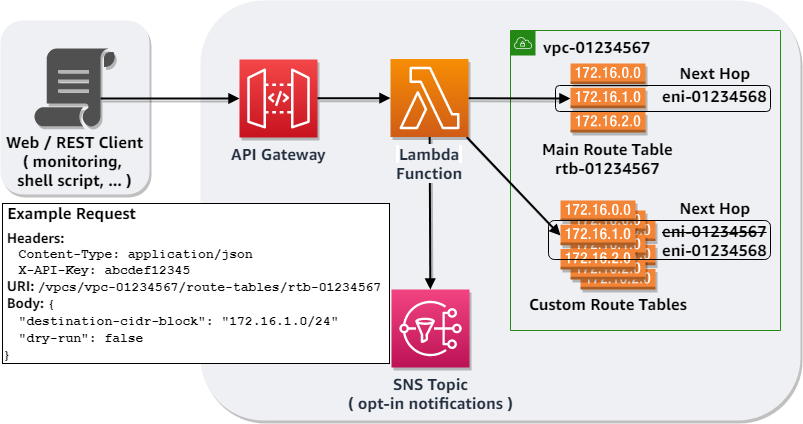

The diagram above was exported from draw.io. Its source (the exported page's mxGraphModel, read from the mxfile embedded in the PNG):
<mxGraphModel dx="1394" dy="747" grid="1" gridSize="10" guides="1" tooltips="1" connect="1" arrows="1" fold="1" page="1" pageScale="1" pageWidth="1100" pageHeight="850" math="0" shadow="0">
  <root>
    <mxCell id="0" />
    <mxCell id="1" parent="0" />
    <mxCell id="2" value="" style="fillColor=#EFF0F3;strokeColor=none;dashed=0;verticalAlign=top;fontStyle=1;fontColor=#232F3D;rounded=1;fontFamily=Amazon Ember;fontSize=16;shadow=1;comic=0;" vertex="1" parent="1">
      <mxGeometry x="320" y="220" width="600" height="420" as="geometry" />
    </mxCell>
    <mxCell id="3" value="&lt;b&gt;&lt;font face=&quot;Amazon Ember&quot; style=&quot;font-size: 16px&quot;&gt;vpc-01234567&lt;/font&gt;&lt;/b&gt;" style="points=[[0,0],[0.25,0],[0.5,0],[0.75,0],[1,0],[1,0.25],[1,0.5],[1,0.75],[1,1],[0.75,1],[0.5,1],[0.25,1],[0,1],[0,0.75],[0,0.5],[0,0.25]];outlineConnect=0;gradientColor=none;html=1;whiteSpace=wrap;fontSize=12;fontStyle=0;shape=mxgraph.aws4.group;grIcon=mxgraph.aws4.group_vpc;strokeColor=#248814;fillColor=none;verticalAlign=top;align=left;spacingLeft=30;fontColor=#000000;dashed=0;rounded=0;shadow=0;glass=0;labelBackgroundColor=none;" vertex="1" parent="1">
      <mxGeometry x="630" y="250" width="270" height="300" as="geometry" />
    </mxCell>
    <mxCell id="4" value="" style="fillColor=#EFF0F3;strokeColor=none;dashed=0;verticalAlign=top;fontStyle=0;fontColor=#232F3D;rounded=1;shadow=1;" vertex="1" parent="1">
      <mxGeometry x="120" y="240" width="149" height="174" as="geometry" />
    </mxCell>
    <mxCell id="5" value="" style="outlineConnect=0;dashed=0;verticalLabelPosition=bottom;verticalAlign=top;align=center;html=1;shape=mxgraph.aws3.route_table;fillColor=#F58536;gradientColor=none;rounded=1;fontFamily=Amazon Ember;fontSize=16;shadow=1;" vertex="1" parent="1">
      <mxGeometry x="700" y="440" width="75" height="69" as="geometry" />
    </mxCell>
    <mxCell id="6" value="&lt;span style=&quot;font-size: 16px;&quot;&gt;&lt;font style=&quot;font-size: 16px;&quot;&gt;API Gateway&lt;/font&gt;&lt;/span&gt;" style="outlineConnect=0;fontColor=#232F3E;gradientColor=#F54749;gradientDirection=north;fillColor=#C7131F;strokeColor=#ffffff;dashed=0;verticalLabelPosition=bottom;verticalAlign=top;align=center;html=1;fontSize=16;fontStyle=1;aspect=fixed;shape=mxgraph.aws4.resourceIcon;resIcon=mxgraph.aws4.api_gateway;rounded=1;fontFamily=Amazon Ember;shadow=1;" vertex="1" parent="1">
      <mxGeometry x="359" y="279" width="78" height="78" as="geometry" />
    </mxCell>
    <mxCell id="7" value="" style="html=1;endArrow=none;elbow=vertical;startArrow=block;startFill=1;strokeColor=#000000;rounded=0;fontFamily=Amazon Ember;fontSize=16;strokeWidth=2;shadow=1;exitX=0;exitY=0.5;exitDx=0;exitDy=0;exitPerimeter=0;" edge="1" source="11" target="19" parent="1">
      <mxGeometry width="100" relative="1" as="geometry">
        <mxPoint x="590" y="317" as="sourcePoint" />
        <mxPoint x="690" y="317" as="targetPoint" />
      </mxGeometry>
    </mxCell>
    <mxCell id="8" value="&lt;b&gt;Custom Route Tables&lt;br&gt;&lt;/b&gt;" style="outlineConnect=0;dashed=0;verticalLabelPosition=bottom;verticalAlign=top;align=center;html=1;shape=mxgraph.aws3.route_table;fillColor=#F58536;gradientColor=none;rounded=1;fontFamily=Amazon Ember;fontSize=16;shadow=1;spacingTop=8;" vertex="1" parent="1">
      <mxGeometry x="690" y="430" width="75" height="69" as="geometry" />
    </mxCell>
    <mxCell id="9" value="" style="html=1;endArrow=block;elbow=vertical;startArrow=none;endFill=1;strokeColor=#000000;rounded=0;fontFamily=Amazon Ember;fontSize=16;entryX=0;entryY=0.5;entryDx=0;entryDy=0;entryPerimeter=0;strokeWidth=2;shadow=1;" edge="1" source="19" target="10" parent="1">
      <mxGeometry width="100" relative="1" as="geometry">
        <mxPoint x="320" y="580" as="sourcePoint" />
        <mxPoint x="420" y="580" as="targetPoint" />
      </mxGeometry>
    </mxCell>
    <mxCell id="10" value="" style="outlineConnect=0;dashed=0;verticalLabelPosition=bottom;verticalAlign=top;align=center;html=1;shape=mxgraph.aws3.route_table;fillColor=#F58536;gradientColor=none;rounded=1;fontFamily=Amazon Ember;fontSize=16;shadow=1;" vertex="1" parent="1">
      <mxGeometry x="680" y="420" width="75" height="69" as="geometry" />
    </mxCell>
    <mxCell id="11" value="&lt;b&gt;Main Route Table&lt;br&gt;rtb-01234567&lt;br&gt;&lt;/b&gt;" style="outlineConnect=0;dashed=0;verticalLabelPosition=bottom;verticalAlign=top;align=center;html=1;shape=mxgraph.aws3.route_table;fillColor=#F58536;gradientColor=none;rounded=1;fontFamily=Amazon Ember;fontSize=16;shadow=1;spacingTop=0;" vertex="1" parent="1">
      <mxGeometry x="690" y="283" width="75" height="69" as="geometry" />
    </mxCell>
    <mxCell id="12" value="&lt;span&gt;Next Hop&lt;/span&gt;" style="whiteSpace=wrap;html=1;rounded=1;fontFamily=Amazon Ember;fontSize=16;fillColor=none;fontStyle=1;labelPosition=center;verticalLabelPosition=top;align=right;verticalAlign=bottom;spacingRight=18;" vertex="1" parent="1">
      <mxGeometry x="675" y="305" width="215" height="26" as="geometry" />
    </mxCell>
    <mxCell id="13" value="" style="html=1;endArrow=block;elbow=vertical;startArrow=none;endFill=1;strokeColor=#000000;rounded=0;fontFamily=Amazon Ember;fontSize=16;strokeWidth=2;shadow=1;" edge="1" target="6" parent="1">
      <mxGeometry width="100" relative="1" as="geometry">
        <mxPoint x="220" y="318" as="sourcePoint" />
        <mxPoint x="362.33333333333326" y="405.83333333333337" as="targetPoint" />
      </mxGeometry>
    </mxCell>
    <mxCell id="14" value="" style="html=1;endArrow=block;elbow=vertical;startArrow=none;endFill=1;strokeColor=#000000;rounded=0;fontFamily=Amazon Ember;fontSize=16;strokeWidth=2;shadow=1;" edge="1" source="6" target="19" parent="1">
      <mxGeometry width="100" relative="1" as="geometry">
        <mxPoint x="437" y="391" as="sourcePoint" />
        <mxPoint x="500" y="391" as="targetPoint" />
      </mxGeometry>
    </mxCell>
    <mxCell id="15" value="&lt;b&gt;Web / REST Client&lt;br&gt;(&amp;nbsp;&lt;/b&gt;&lt;b&gt;monitoring, &lt;br&gt;&lt;/b&gt;&lt;b&gt;shell&amp;nbsp;&lt;/b&gt;&lt;b&gt;script,&amp;nbsp;&lt;/b&gt;&lt;b&gt;... )&lt;br&gt;&lt;/b&gt;" style="shadow=1;dashed=0;html=1;strokeColor=none;fillColor=#505050;labelPosition=center;verticalLabelPosition=bottom;verticalAlign=top;outlineConnect=0;align=center;shape=mxgraph.office.concepts.script;rounded=1;fontFamily=Amazon Ember;fontSize=16;" vertex="1" parent="1">
      <mxGeometry x="154" y="268" width="81" height="78" as="geometry" />
    </mxCell>
    <mxCell id="16" value="&lt;font style=&quot;font-size: 16px&quot;&gt;&lt;b&gt;SNS Topic&lt;br&gt;( opt-in notifications )&lt;br&gt;&lt;/b&gt;&lt;/font&gt;" style="outlineConnect=0;fontColor=#232F3E;gradientColor=#F34482;gradientDirection=north;fillColor=#BC1356;strokeColor=#ffffff;dashed=0;verticalLabelPosition=bottom;verticalAlign=top;align=center;html=1;fontSize=12;fontStyle=0;aspect=fixed;shape=mxgraph.aws4.resourceIcon;resIcon=mxgraph.aws4.sns;fontFamily=Amazon Ember;shadow=1;" vertex="1" parent="1">
      <mxGeometry x="511" y="509" width="78" height="78" as="geometry" />
    </mxCell>
    <mxCell id="17" value="" style="html=1;endArrow=block;elbow=vertical;startArrow=none;endFill=1;strokeColor=#000000;rounded=0;fontFamily=Amazon Ember;fontSize=16;strokeWidth=2;shadow=1;" edge="1" source="19" target="16" parent="1">
      <mxGeometry width="100" relative="1" as="geometry">
        <mxPoint x="578" y="390" as="sourcePoint" />
        <mxPoint x="641" y="390" as="targetPoint" />
      </mxGeometry>
    </mxCell>
    <mxCell id="18" value="&lt;b&gt;eni-01234568&lt;/b&gt;" style="text;html=1;resizable=0;points=[];autosize=1;align=left;verticalAlign=top;spacingTop=-4;fontSize=16;fontFamily=Amazon Ember;" vertex="1" parent="1">
      <mxGeometry x="780" y="303.5" width="120" height="20" as="geometry" />
    </mxCell>
    <mxCell id="19" value="&lt;span style=&quot;background-color: rgb(239 , 240 , 243)&quot;&gt;Lambda&lt;br&gt;Function&lt;/span&gt;" style="outlineConnect=0;fontColor=#232F3E;gradientColor=#F78E04;gradientDirection=north;fillColor=#D05C17;strokeColor=#ffffff;dashed=0;verticalLabelPosition=bottom;verticalAlign=top;align=center;html=1;fontSize=16;fontStyle=1;aspect=fixed;shape=mxgraph.aws4.resourceIcon;resIcon=mxgraph.aws4.lambda;rounded=1;fontFamily=Amazon Ember;shadow=1;labelBackgroundColor=#ffffff;" vertex="1" parent="1">
      <mxGeometry x="510" y="278.5" width="78" height="78" as="geometry" />
    </mxCell>
    <mxCell id="20" value="&lt;font style=&quot;font-size: 16px&quot;&gt;&lt;b&gt;Next Hop&lt;/b&gt;&lt;/font&gt;" style="whiteSpace=wrap;html=1;shadow=0;labelBackgroundColor=none;fillColor=none;rounded=1;verticalAlign=bottom;fontFamily=Amazon Ember;labelPosition=center;verticalLabelPosition=top;align=right;spacingRight=18;" vertex="1" parent="1">
      <mxGeometry x="668" y="440" width="222" height="39" as="geometry" />
    </mxCell>
    <mxCell id="21" value="&lt;font style=&quot;font-size: 16px&quot; face=&quot;Amazon Ember&quot;&gt;&lt;b&gt;&lt;strike&gt;eni-01234567&lt;br&gt;&lt;/strike&gt;eni-01234568&lt;/b&gt;&lt;/font&gt;&lt;br&gt;" style="text;html=1;resizable=0;points=[];autosize=1;align=left;verticalAlign=top;spacingTop=-4;shadow=1;" vertex="1" parent="1">
      <mxGeometry x="780" y="438.5" width="120" height="30" as="geometry" />
    </mxCell>
    <mxCell id="22" value="&lt;div style=&quot;text-align: left ; font-size: 16px&quot;&gt;&lt;span&gt;&lt;font style=&quot;font-size: 16px&quot;&gt;&amp;nbsp;Example Request&lt;/font&gt;&lt;/span&gt;&lt;span style=&quot;font-size: 6px&quot;&gt;&amp;nbsp;&lt;/span&gt;&lt;/div&gt;&lt;div style=&quot;text-align: left ; font-size: 6px&quot;&gt;&lt;font style=&quot;font-size: 6px&quot;&gt;&lt;br&gt;&lt;/font&gt;&lt;/div&gt;&lt;div style=&quot;text-align: left&quot;&gt;&lt;font style=&quot;font-size: 14px&quot;&gt;&amp;nbsp;Headers:&lt;/font&gt;&lt;/div&gt;&lt;div style=&quot;text-align: left ; font-size: 13px&quot;&gt;&lt;font style=&quot;font-size: 13px&quot;&gt;&lt;font style=&quot;font-size: 13px&quot; face=&quot;Courier New&quot;&gt;&amp;nbsp; Content-Type: application/json&lt;/font&gt;&lt;/font&gt;&lt;/div&gt;&lt;div style=&quot;text-align: left ; font-size: 13px&quot;&gt;&lt;font style=&quot;font-size: 13px&quot;&gt;&lt;font style=&quot;font-size: 13px&quot; face=&quot;Courier New&quot;&gt;&amp;nbsp;&amp;nbsp;&lt;/font&gt;&lt;font face=&quot;Courier New&quot; style=&quot;font-size: 13px&quot;&gt;X-API-Key:&amp;nbsp;&lt;/font&gt;&lt;/font&gt;&lt;span style=&quot;text-align: left&quot;&gt;&lt;font face=&quot;Courier New&quot; style=&quot;font-size: 13px&quot;&gt;abcdef12345&lt;/font&gt;&lt;/span&gt;&lt;/div&gt;&lt;div&gt;&lt;font&gt;&amp;nbsp;URI:&amp;nbsp;&lt;/font&gt;&lt;font face=&quot;Courier New&quot; style=&quot;font-size: 13px&quot;&gt;&lt;font style=&quot;font-size: 13px&quot;&gt;/vpcs/vpc-01234567/route-tables/rtb-01234567&lt;/font&gt;&amp;nbsp;&lt;/font&gt;&lt;/div&gt;&amp;nbsp;Body:&amp;nbsp;&lt;font face=&quot;Courier New&quot; style=&quot;font-size: 13px&quot;&gt;{&lt;br&gt;&amp;nbsp; &quot;destination-cidr-block&quot;: &quot;172.16.1.0/24&quot;&lt;br&gt;&amp;nbsp; &quot;dry-run&quot;: false&lt;br&gt;}&lt;/font&gt;&lt;br&gt;" style="text;html=1;resizable=0;points=[];autosize=1;align=left;verticalAlign=top;spacingTop=-4;fontFamily=Amazon Ember;fontStyle=1;fontSize=14;labelBackgroundColor=#ffffff;labelBorderColor=#000000;spacing=2;spacingRight=0;shadow=0;rounded=0;glass=0;" vertex="1" parent="1">
      <mxGeometry x="120" y="420" width="400" height="190" as="geometry" />
    </mxCell>
  </root>
</mxGraphModel>